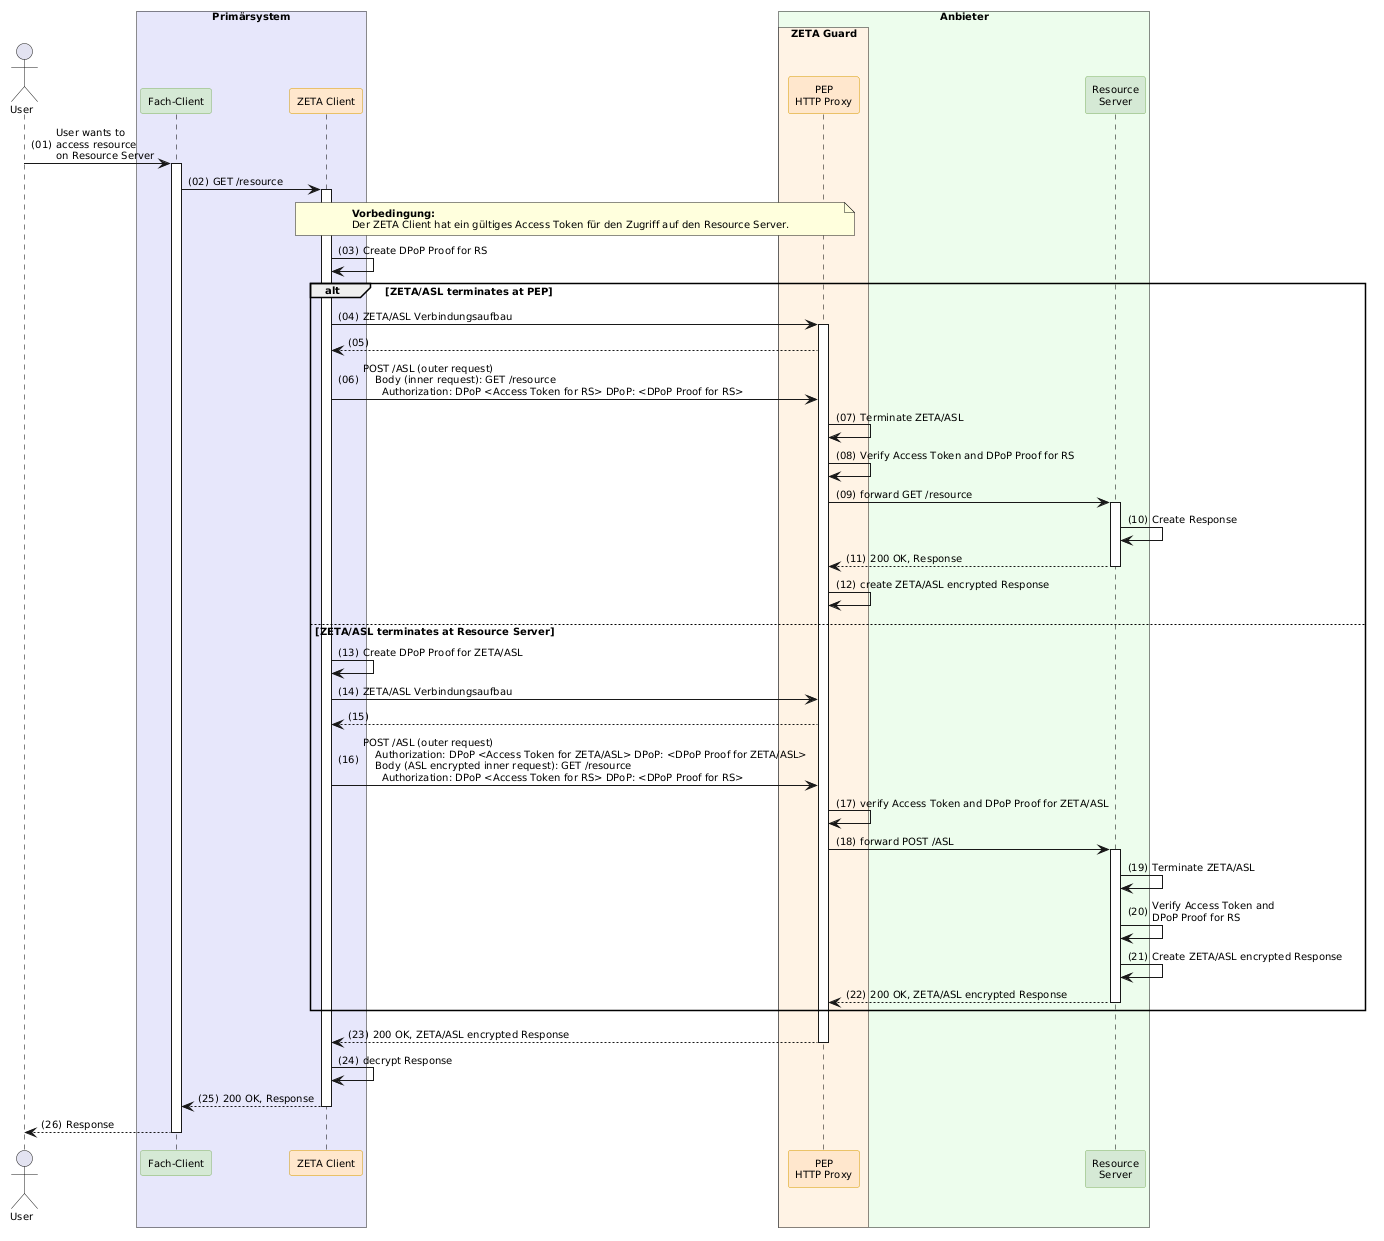

The diagram above was rendered by PlantUML. Its source (embedded in the PNG):
@startuml "Abb-ZETA-Zugriff-auf-RS-mit-ASL"
!include ../puml-layout.txt


Actor User
box "Primärsystem" PRIMAERSYSTEM_COLOR
  participant FC as "Fach-Client" <<provider>>
  participant Client as "ZETA Client" <<zeta>>
end box

box "Anbieter" PROVIDER_COLOR
  box "ZETA Guard" ZETA_GUARD_COLOR
    participant HP as "PEP\nHTTP Proxy" <<zeta>>
  end box
  participant RS as "Resource\nServer" <<provider>>
end box

User -> FC ++ : User wants to\naccess resource\non Resource Server
FC -> Client ++ : GET /resource

note over Client, HP: **Vorbedingung:**\nDer ZETA Client hat ein gültiges Access Token für den Zugriff auf den Resource Server.

Client -> Client: Create DPoP Proof for RS

alt ZETA/ASL terminates at PEP
  Client -> HP++: ZETA/ASL Verbindungsaufbau
  HP --> Client
  Client -> HP: POST /ASL (outer request)\n    Body (inner request): GET /resource\n      Authorization: DPoP <Access Token for RS> DPoP: <DPoP Proof for RS>
  HP -> HP: Terminate ZETA/ASL
  HP -> HP: Verify Access Token and DPoP Proof for RS
  HP -> RS ++ : forward GET /resource
  RS -> RS: Create Response
  RS --> HP -- : 200 OK, Response
  HP -> HP: create ZETA/ASL encrypted Response
else ZETA/ASL terminates at Resource Server
  Client -> Client: Create DPoP Proof for ZETA/ASL
  Client -> HP : ZETA/ASL Verbindungsaufbau
  HP --> Client
  Client -> HP: POST /ASL (outer request)\n    Authorization: DPoP <Access Token for ZETA/ASL> DPoP: <DPoP Proof for ZETA/ASL>\n    Body (ASL encrypted inner request): GET /resource\n      Authorization: DPoP <Access Token for RS> DPoP: <DPoP Proof for RS>
  HP -> HP: verify Access Token and DPoP Proof for ZETA/ASL
  HP -> RS ++: forward POST /ASL
  RS -> RS: Terminate ZETA/ASL
  RS -> RS: Verify Access Token and\nDPoP Proof for RS
  RS -> RS: Create ZETA/ASL encrypted Response
  RS --> HP -- : 200 OK, ZETA/ASL encrypted Response
end
HP --> Client -- : 200 OK, ZETA/ASL encrypted Response
Client -> Client: decrypt Response
Client --> FC -- : 200 OK, Response
FC --> User -- : Response

@enduml